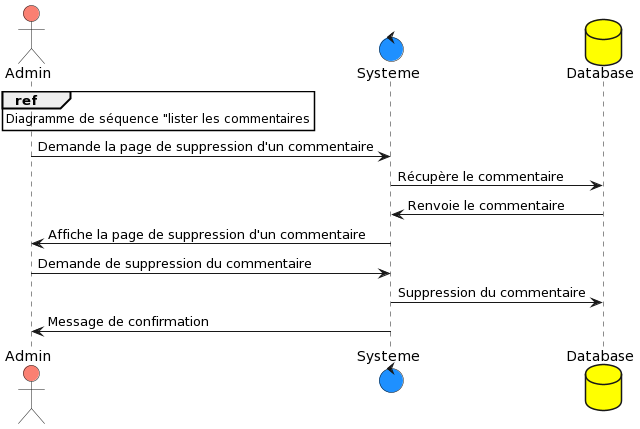

The diagram above was rendered by PlantUML. Its source (embedded in the PNG):
@startuml
actor Admin #salmon
control Systeme #dodgerblue
database Database #yellow

ref over Admin : Diagramme de séquence "lister les commentaires

Admin -> Systeme : Demande la page de suppression d'un commentaire
Systeme -> Database : Récupère le commentaire
Database -> Systeme : Renvoie le commentaire
Systeme -> Admin : Affiche la page de suppression d'un commentaire
Admin -> Systeme : Demande de suppression du commentaire
Systeme -> Database : Suppression du commentaire
Systeme -> Admin : Message de confirmation
@enduml